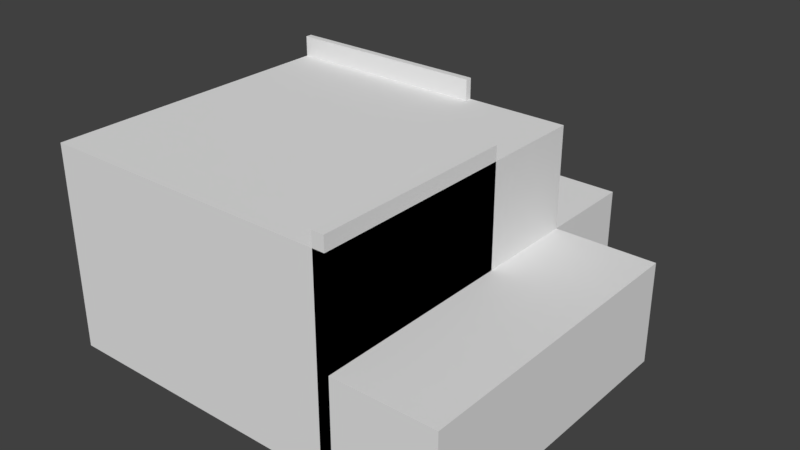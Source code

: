 # Source: Level3.blend  (saved by Blender 2.79.0; exported with 4.5.12 LTS)
import bpy
from mathutils import Matrix  # noqa: F401  (used for matrix-valued properties, if any)

bpy.ops.wm.read_factory_settings(use_empty=True)
scene = bpy.context.scene
scene.name = 'Scene'

# ---- collections
col_collection_1 = bpy.data.collections.new('Collection 1'); scene.collection.children.link(col_collection_1)

# ---- materials (node trees are filled in below, after node groups)
mat_material = bpy.data.materials.new('Material')
mat_material.alpha_threshold = 0.0
mat_material.use_transparent_shadow = False
mat_material.roughness = 0.5
mat_material.line_color = (0.0, 0.0, 0.0, 1.0)

# ---- material node trees

# ---- world
world_world = bpy.data.worlds.new('World'); scene.world = world_world
world_world.color = (0.05088, 0.05088, 0.05088)
world_world.use_sun_shadow = False
world_world.sun_shadow_jitter_overblur = 0.0
world_world.cycles.sampling_method = 'MANUAL'

# ---- meshes
me_cube = bpy.data.meshes.new('Cube')
me_cube.from_pydata([(1.0, 1.0, 0.0), (-2.0, 1.0, 2.0), (1.0, 1.0, 2.0), (1.0, -1.0, 2.0), (-1.0, 1.0, 2.0), (1.788e-07, 1.0, 0.0), (1.0, 1.0, 1.0), (-1.0, 1.0, 1.0), (2.384e-07, 1.0, 2.0), (2.384e-07, 1.0, 1.0), (1.0, -5.96e-08, 0.0), (1.0, -1.0, 1.0), (1.0, -5.364e-07, 2.0), (1.0, -5.96e-08, 1.0), (2.0, 1.0, -8.941e-08), (2.0, 1.0, 1.0), (2.0, -2.086e-07, -8.941e-08), (2.0, -2.086e-07, 1.0), (1.0, 2.0, 1.788e-07), (4.172e-07, 2.0, 1.788e-07), (1.0, 2.0, 1.0), (4.768e-07, 2.0, 1.0), (-2.0, 1.0, 1.192e-07), (-2.0, 1.0, 1.0), (-2.0, 2.0, 2.98e-07), (-2.0, 2.0, 1.0), (1.0, -2.0, 1.0), (1.0, -2.0, 0.0), (2.0, -2.0, 1.0), (2.0, -2.0, -8.941e-08), (1.0, -2.0, 2.0), (-2.0, -2.0, 5.96e-08), (-2.0, -2.0, 2.0), (0.8855, -5.96e-08, 1.0), (0.8855, -5.96e-08, 0.0), (0.8855, -2.0, 1.0), (0.8855, -2.0, 0.0), (1.0, -5.96e-08, 2.142), (1.0, -2.0, 2.142), (0.8855, -5.96e-08, 2.142), (0.8855, -2.0, 2.142), (1.788e-07, 0.9359, 4.441e-16), (2.384e-07, 0.9359, 1.0), (-2.0, 0.9359, 1.192e-07), (-2.0, 0.9359, 1.0), (-2.0, 1.0, 2.202), (2.98e-07, 1.0, 2.202), (-2.0, 0.9359, 2.202), (2.98e-07, 0.9359, 2.202)], [], [(0, 14, 15, 6), (8, 4, 7, 9), (2, 8, 9, 6), (6, 20, 18, 0), (14, 16, 17, 15), (11, 3, 12, 13), (4, 1, 23, 7), (12, 2, 6, 13), (6, 15, 17, 13), (10, 16, 14, 0), (17, 28, 26, 13), (20, 21, 19, 18), (0, 18, 19, 5), (9, 23, 25, 21), (9, 21, 20, 6), (22, 24, 25, 23), (21, 25, 24, 19), (22, 23, 44, 43), (19, 24, 22, 5), (26, 28, 29, 27), (27, 10, 34, 36), (10, 27, 29, 16), (16, 29, 28, 17), (11, 26, 30, 3), (0, 5, 22, 31, 27, 10), (32, 31, 22, 23, 1), (26, 27, 31, 32, 30), (3, 30, 32, 1, 4, 8, 2, 12), (33, 34, 36, 35), (13, 26, 38, 37), (26, 27, 36, 35), (10, 34, 33, 13), (37, 38, 40, 39), (26, 35, 40, 38), (35, 40, 39, 33), (33, 39, 37, 13), (41, 42, 44, 43), (9, 42, 41, 5), (5, 22, 43, 41), (44, 23, 45, 47), (45, 46, 48, 47), (42, 48, 47, 44), (23, 9, 46, 45), (9, 46, 48, 42), (22, 23, 9, 5), (13, 11, 26, 27, 10)])
me_cube.materials.append(mat_material)
me_cube.use_remesh_preserve_volume = False
me_cube.use_remesh_preserve_attributes = False
me_cube.use_mirror_vertex_groups = False
me_cube.update()

# ---- objects
ob_cube = bpy.data.objects.new('Cube', me_cube)

# ---- transforms, parenting, visibility, modifiers, constraints
ob_cube.location = (0.0, 0.0, 0.0)
ob_cube.lock_rotations_4d = False
ob_cube.empty_display_type = 'ARROWS'
ob_cube.lineart.crease_threshold = 0.0

# ---- collection membership
col_collection_1.objects.link(ob_cube)

# ---- scene / render settings (as saved in the file)
scene.frame_start = 1; scene.frame_end = 250; scene.frame_set(1)
scene.render.engine = 'BLENDER_EEVEE_NEXT'
scene.render.resolution_percentage = 50
scene.render.dither_intensity = 0.0
scene.cycles.use_denoising = False
scene.cycles.samples = 128
scene.cycles.sampling_pattern = 'TABULATED_SOBOL'
scene.cycles.use_adaptive_sampling = False
scene.cycles.use_light_tree = False
scene.cycles.blur_glossy = 0.0
scene.cycles.sample_clamp_indirect = 0.0
scene.view_settings.view_transform = 'Standard'
bpy.context.view_layer.update()

# ---- added for rendering (the .blend has no active camera and no usable light): camera, sun
cam_auto = bpy.data.cameras.new('AutoCamera')
cam_auto.lens = 50.0
cam_auto.sensor_width = 36.0
cam_auto.clip_end = 1000.0
ob_auto_camera = bpy.data.objects.new('AutoCamera', cam_auto)
scene.collection.objects.link(ob_auto_camera)
ob_auto_camera.location = (5.61626, -6.73951, 5.59379)
ob_auto_camera.rotation_euler = (1.09748, -7.21219e-08, 0.694738)
scene.camera = ob_auto_camera
light_auto_sun = bpy.data.lights.new('AutoSun', 'SUN')
light_auto_sun.energy = 3.0
light_auto_sun.angle = 0.0523599
ob_auto_sun = bpy.data.objects.new('AutoSun', light_auto_sun)
scene.collection.objects.link(ob_auto_sun)
ob_auto_sun.rotation_euler = (0.872665, 0.174533, 0.523599)
bpy.context.view_layer.update()
